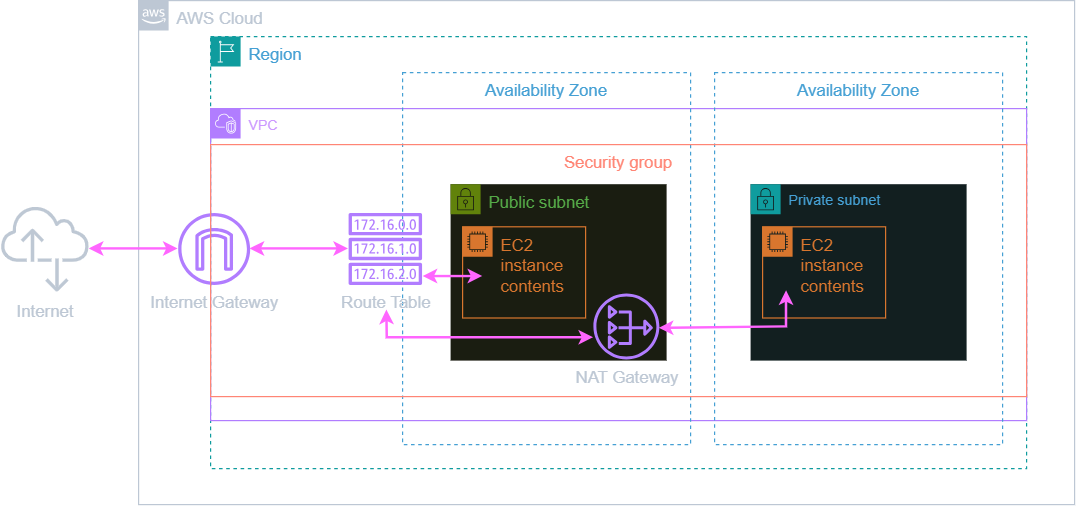

The diagram above was exported from draw.io. Its source (the exported page's mxGraphModel, read from the mxfile embedded in the PNG):
<mxGraphModel dx="1573" dy="883" grid="1" gridSize="10" guides="1" tooltips="1" connect="1" arrows="1" fold="1" page="1" pageScale="1" pageWidth="827" pageHeight="1169" math="0" shadow="0">
  <root>
    <mxCell id="0" />
    <mxCell id="1" parent="0" />
    <mxCell id="hTb0KfRXyJvd53mfxGkK-1" parent="1" style="points=[[0,0],[0.25,0],[0.5,0],[0.75,0],[1,0],[1,0.25],[1,0.5],[1,0.75],[1,1],[0.75,1],[0.5,1],[0.25,1],[0,1],[0,0.75],[0,0.5],[0,0.25]];outlineConnect=0;gradientColor=none;html=1;whiteSpace=wrap;fontSize=12;fontStyle=0;container=1;pointerEvents=0;collapsible=0;recursiveResize=0;shape=mxgraph.aws4.group;grIcon=mxgraph.aws4.group_aws_cloud_alt;strokeColor=#232F3E;fillColor=none;verticalAlign=top;align=left;spacingLeft=30;fontColor=#232F3E;dashed=0;" value="&lt;font style=&quot;font-size: 14px;&quot;&gt;AWS Cloud&lt;/font&gt;" vertex="1">
      <mxGeometry height="420" width="780" x="120" y="70" as="geometry" />
    </mxCell>
    <mxCell id="hTb0KfRXyJvd53mfxGkK-11" parent="hTb0KfRXyJvd53mfxGkK-1" style="sketch=0;outlineConnect=0;fontColor=#232F3E;gradientColor=none;fillColor=#8C4FFF;strokeColor=none;dashed=0;verticalLabelPosition=bottom;verticalAlign=top;align=center;html=1;fontSize=12;fontStyle=0;aspect=fixed;pointerEvents=1;shape=mxgraph.aws4.internet_gateway;" value="&lt;font style=&quot;font-size: 14px;&quot;&gt;Internet Gateway&lt;/font&gt;" vertex="1">
      <mxGeometry height="60" width="60" x="33" y="177" as="geometry" />
    </mxCell>
    <mxCell id="hTb0KfRXyJvd53mfxGkK-2" parent="1" style="points=[[0,0],[0.25,0],[0.5,0],[0.75,0],[1,0],[1,0.25],[1,0.5],[1,0.75],[1,1],[0.75,1],[0.5,1],[0.25,1],[0,1],[0,0.75],[0,0.5],[0,0.25]];outlineConnect=0;gradientColor=none;html=1;whiteSpace=wrap;fontSize=12;fontStyle=0;container=1;pointerEvents=0;collapsible=0;recursiveResize=0;shape=mxgraph.aws4.group;grIcon=mxgraph.aws4.group_region;strokeColor=#00A4A6;fillColor=none;verticalAlign=top;align=left;spacingLeft=30;fontColor=#147EBA;dashed=1;" value="&lt;font style=&quot;font-size: 14px;&quot;&gt;Region&lt;/font&gt;" vertex="1">
      <mxGeometry height="360" width="680" x="180" y="100" as="geometry" />
    </mxCell>
    <mxCell id="hTb0KfRXyJvd53mfxGkK-3" parent="1" style="points=[[0,0],[0.25,0],[0.5,0],[0.75,0],[1,0],[1,0.25],[1,0.5],[1,0.75],[1,1],[0.75,1],[0.5,1],[0.25,1],[0,1],[0,0.75],[0,0.5],[0,0.25]];outlineConnect=0;gradientColor=none;html=1;whiteSpace=wrap;fontSize=12;fontStyle=0;container=1;pointerEvents=0;collapsible=0;recursiveResize=0;shape=mxgraph.aws4.group;grIcon=mxgraph.aws4.group_vpc2;strokeColor=#8C4FFF;fillColor=none;verticalAlign=top;align=left;spacingLeft=30;fontColor=#AAB7B8;dashed=0;" value="&lt;font style=&quot;color: light-dark(rgb(0, 0, 0), rgb(204, 153, 255));&quot;&gt;VPC&lt;/font&gt;" vertex="1">
      <mxGeometry height="260" width="680" x="180" y="160" as="geometry" />
    </mxCell>
    <mxCell id="9dBA0V9q2gEwWtreVumE-2" parent="hTb0KfRXyJvd53mfxGkK-3" style="fillColor=none;strokeColor=#147EBA;dashed=1;verticalAlign=top;fontStyle=0;fontColor=#147EBA;whiteSpace=wrap;html=1;" value="&lt;font style=&quot;font-size: 14px;&quot;&gt;Availability Zone&lt;/font&gt;" vertex="1">
      <mxGeometry height="310" width="240" x="420" y="-30" as="geometry" />
    </mxCell>
    <mxCell id="hTb0KfRXyJvd53mfxGkK-4" parent="1" style="fillColor=none;strokeColor=#147EBA;dashed=1;verticalAlign=top;fontStyle=0;fontColor=#147EBA;whiteSpace=wrap;html=1;" value="&lt;font style=&quot;font-size: 14px;&quot;&gt;Availability Zone&lt;/font&gt;" vertex="1">
      <mxGeometry height="310" width="240" x="340" y="130" as="geometry" />
    </mxCell>
    <mxCell id="hTb0KfRXyJvd53mfxGkK-5" parent="1" style="fillColor=none;strokeColor=#DD3522;verticalAlign=top;fontStyle=0;fontColor=#DD3522;whiteSpace=wrap;html=1;" value="&lt;font style=&quot;font-size: 14px;&quot;&gt;Security group&lt;/font&gt;" vertex="1">
      <mxGeometry height="210" width="680" x="180" y="190" as="geometry" />
    </mxCell>
    <mxCell id="hTb0KfRXyJvd53mfxGkK-6" parent="1" style="points=[[0,0],[0.25,0],[0.5,0],[0.75,0],[1,0],[1,0.25],[1,0.5],[1,0.75],[1,1],[0.75,1],[0.5,1],[0.25,1],[0,1],[0,0.75],[0,0.5],[0,0.25]];outlineConnect=0;gradientColor=none;html=1;whiteSpace=wrap;fontSize=12;fontStyle=0;container=1;pointerEvents=0;collapsible=0;recursiveResize=0;shape=mxgraph.aws4.group;grIcon=mxgraph.aws4.group_security_group;grStroke=0;strokeColor=#7AA116;fillColor=#F2F6E8;verticalAlign=top;align=left;spacingLeft=30;fontColor=#248814;dashed=0;" value="&lt;font style=&quot;font-size: 14px;&quot;&gt;Public subnet&lt;/font&gt;" vertex="1">
      <mxGeometry height="147" width="180" x="380" y="223" as="geometry" />
    </mxCell>
    <mxCell id="hTb0KfRXyJvd53mfxGkK-7" parent="hTb0KfRXyJvd53mfxGkK-6" style="points=[[0,0],[0.25,0],[0.5,0],[0.75,0],[1,0],[1,0.25],[1,0.5],[1,0.75],[1,1],[0.75,1],[0.5,1],[0.25,1],[0,1],[0,0.75],[0,0.5],[0,0.25]];outlineConnect=0;gradientColor=none;html=1;whiteSpace=wrap;fontSize=12;fontStyle=0;container=1;pointerEvents=0;collapsible=0;recursiveResize=0;shape=mxgraph.aws4.group;grIcon=mxgraph.aws4.group_ec2_instance_contents;strokeColor=#D86613;fillColor=none;verticalAlign=top;align=left;spacingLeft=30;fontColor=#D86613;dashed=0;" value="&lt;font style=&quot;font-size: 14px;&quot;&gt;EC2 instance contents&lt;/font&gt;" vertex="1">
      <mxGeometry height="76" width="102.5" x="10" y="35.5" as="geometry" />
    </mxCell>
    <mxCell id="9dBA0V9q2gEwWtreVumE-9" parent="hTb0KfRXyJvd53mfxGkK-6" style="sketch=0;outlineConnect=0;fontColor=#232F3E;gradientColor=none;fillColor=#8C4FFF;strokeColor=none;dashed=0;verticalLabelPosition=bottom;verticalAlign=top;align=center;html=1;fontSize=12;fontStyle=0;aspect=fixed;pointerEvents=1;shape=mxgraph.aws4.nat_gateway;" value="&lt;font style=&quot;font-size: 14px;&quot;&gt;NAT Gateway&lt;/font&gt;" vertex="1">
      <mxGeometry height="55" width="55" x="119" y="91" as="geometry" />
    </mxCell>
    <mxCell id="9dBA0V9q2gEwWtreVumE-16" edge="1" parent="hTb0KfRXyJvd53mfxGkK-6" style="endArrow=classic;startArrow=classic;html=1;rounded=0;strokeColor=light-dark(#000000,#FF66FF);strokeWidth=2;" value="">
      <mxGeometry height="50" relative="1" width="50" as="geometry">
        <Array as="points">
          <mxPoint x="-52.75" y="128" />
        </Array>
        <mxPoint x="119.25" y="128" as="sourcePoint" />
        <mxPoint x="-53" y="105" as="targetPoint" />
      </mxGeometry>
    </mxCell>
    <mxCell id="hTb0KfRXyJvd53mfxGkK-8" parent="1" style="sketch=0;outlineConnect=0;fontColor=#232F3E;gradientColor=none;fillColor=#8C4FFF;strokeColor=none;dashed=0;verticalLabelPosition=bottom;verticalAlign=top;align=center;html=1;fontSize=12;fontStyle=0;aspect=fixed;pointerEvents=1;shape=mxgraph.aws4.route_table;" value="&lt;font style=&quot;font-size: 14px;&quot;&gt;Route Table&lt;/font&gt;&lt;div&gt;&lt;br&gt;&lt;/div&gt;" vertex="1">
      <mxGeometry height="60" width="61.58" x="294.82" y="247" as="geometry" />
    </mxCell>
    <mxCell id="hTb0KfRXyJvd53mfxGkK-13" edge="1" parent="1" source="hTb0KfRXyJvd53mfxGkK-8" style="endArrow=classic;startArrow=classic;html=1;rounded=0;strokeColor=light-dark(#000000,#FF66FF);strokeWidth=2;" target="hTb0KfRXyJvd53mfxGkK-11" value="">
      <mxGeometry height="50" relative="1" width="50" as="geometry">
        <mxPoint x="380" y="292" as="sourcePoint" />
        <mxPoint x="429" y="314" as="targetPoint" />
      </mxGeometry>
    </mxCell>
    <mxCell id="hTb0KfRXyJvd53mfxGkK-14" parent="1" style="sketch=0;outlineConnect=0;fontColor=#232F3E;gradientColor=none;fillColor=#232F3D;strokeColor=none;dashed=0;verticalLabelPosition=bottom;verticalAlign=top;align=center;html=1;fontSize=12;fontStyle=0;aspect=fixed;pointerEvents=1;shape=mxgraph.aws4.internet_alt2;" value="&lt;font style=&quot;font-size: 14px;&quot;&gt;Internet&lt;/font&gt;&lt;div&gt;&lt;br&gt;&lt;/div&gt;" vertex="1">
      <mxGeometry height="74" width="74" x="5" y="240" as="geometry" />
    </mxCell>
    <mxCell id="hTb0KfRXyJvd53mfxGkK-15" edge="1" parent="1" source="hTb0KfRXyJvd53mfxGkK-11" style="endArrow=classic;startArrow=classic;html=1;rounded=0;strokeColor=light-dark(#000000,#FF66FF);strokeWidth=2;" target="hTb0KfRXyJvd53mfxGkK-14" value="">
      <mxGeometry height="50" relative="1" width="50" as="geometry">
        <mxPoint x="150" y="275" as="sourcePoint" />
        <mxPoint x="250" y="272" as="targetPoint" />
      </mxGeometry>
    </mxCell>
    <mxCell id="9dBA0V9q2gEwWtreVumE-6" parent="1" style="points=[[0,0],[0.25,0],[0.5,0],[0.75,0],[1,0],[1,0.25],[1,0.5],[1,0.75],[1,1],[0.75,1],[0.5,1],[0.25,1],[0,1],[0,0.75],[0,0.5],[0,0.25]];outlineConnect=0;gradientColor=none;html=1;whiteSpace=wrap;fontSize=12;fontStyle=0;container=1;pointerEvents=0;collapsible=0;recursiveResize=0;shape=mxgraph.aws4.group;grIcon=mxgraph.aws4.group_security_group;grStroke=0;strokeColor=#00A4A6;fillColor=#E6F6F7;verticalAlign=top;align=left;spacingLeft=30;fontColor=#147EBA;dashed=0;" value="Private subnet" vertex="1">
      <mxGeometry height="147" width="180" x="630" y="223" as="geometry" />
    </mxCell>
    <mxCell id="9dBA0V9q2gEwWtreVumE-12" parent="9dBA0V9q2gEwWtreVumE-6" style="points=[[0,0],[0.25,0],[0.5,0],[0.75,0],[1,0],[1,0.25],[1,0.5],[1,0.75],[1,1],[0.75,1],[0.5,1],[0.25,1],[0,1],[0,0.75],[0,0.5],[0,0.25]];outlineConnect=0;gradientColor=none;html=1;whiteSpace=wrap;fontSize=12;fontStyle=0;container=1;pointerEvents=0;collapsible=0;recursiveResize=0;shape=mxgraph.aws4.group;grIcon=mxgraph.aws4.group_ec2_instance_contents;strokeColor=#D86613;fillColor=none;verticalAlign=top;align=left;spacingLeft=30;fontColor=#D86613;dashed=0;" value="&lt;font style=&quot;font-size: 14px;&quot;&gt;EC2 instance contents&lt;/font&gt;" vertex="1">
      <mxGeometry height="76" width="102.5" x="10" y="35.5" as="geometry" />
    </mxCell>
    <mxCell id="9dBA0V9q2gEwWtreVumE-18" edge="1" parent="1" style="endArrow=classic;startArrow=classic;html=1;rounded=0;strokeColor=light-dark(#000000,#FF66FF);strokeWidth=2;entryX=0.706;entryY=0.571;entryDx=0;entryDy=0;entryPerimeter=0;" value="">
      <mxGeometry height="50" relative="1" width="50" as="geometry">
        <Array as="points">
          <mxPoint x="660" y="342" />
        </Array>
        <mxPoint x="554" y="343.1910112359551" as="sourcePoint" />
        <mxPoint x="660.0799999999999" y="311.9100000000001" as="targetPoint" />
      </mxGeometry>
    </mxCell>
    <mxCell id="hTb0KfRXyJvd53mfxGkK-9" edge="1" parent="1" style="endArrow=classic;startArrow=classic;html=1;rounded=0;strokeColor=light-dark(#000000,#FF66FF);strokeWidth=2;exitX=0.265;exitY=0.524;exitDx=0;exitDy=0;exitPerimeter=0;entryX=0.338;entryY=0.524;entryDx=0;entryDy=0;entryPerimeter=0;" value="">
      <mxGeometry height="50" relative="1" width="50" as="geometry">
        <mxPoint x="357.2000000000003" y="300.03999999999996" as="sourcePoint" />
        <mxPoint x="406.84000000000015" y="300.03999999999996" as="targetPoint" />
      </mxGeometry>
    </mxCell>
  </root>
</mxGraphModel>